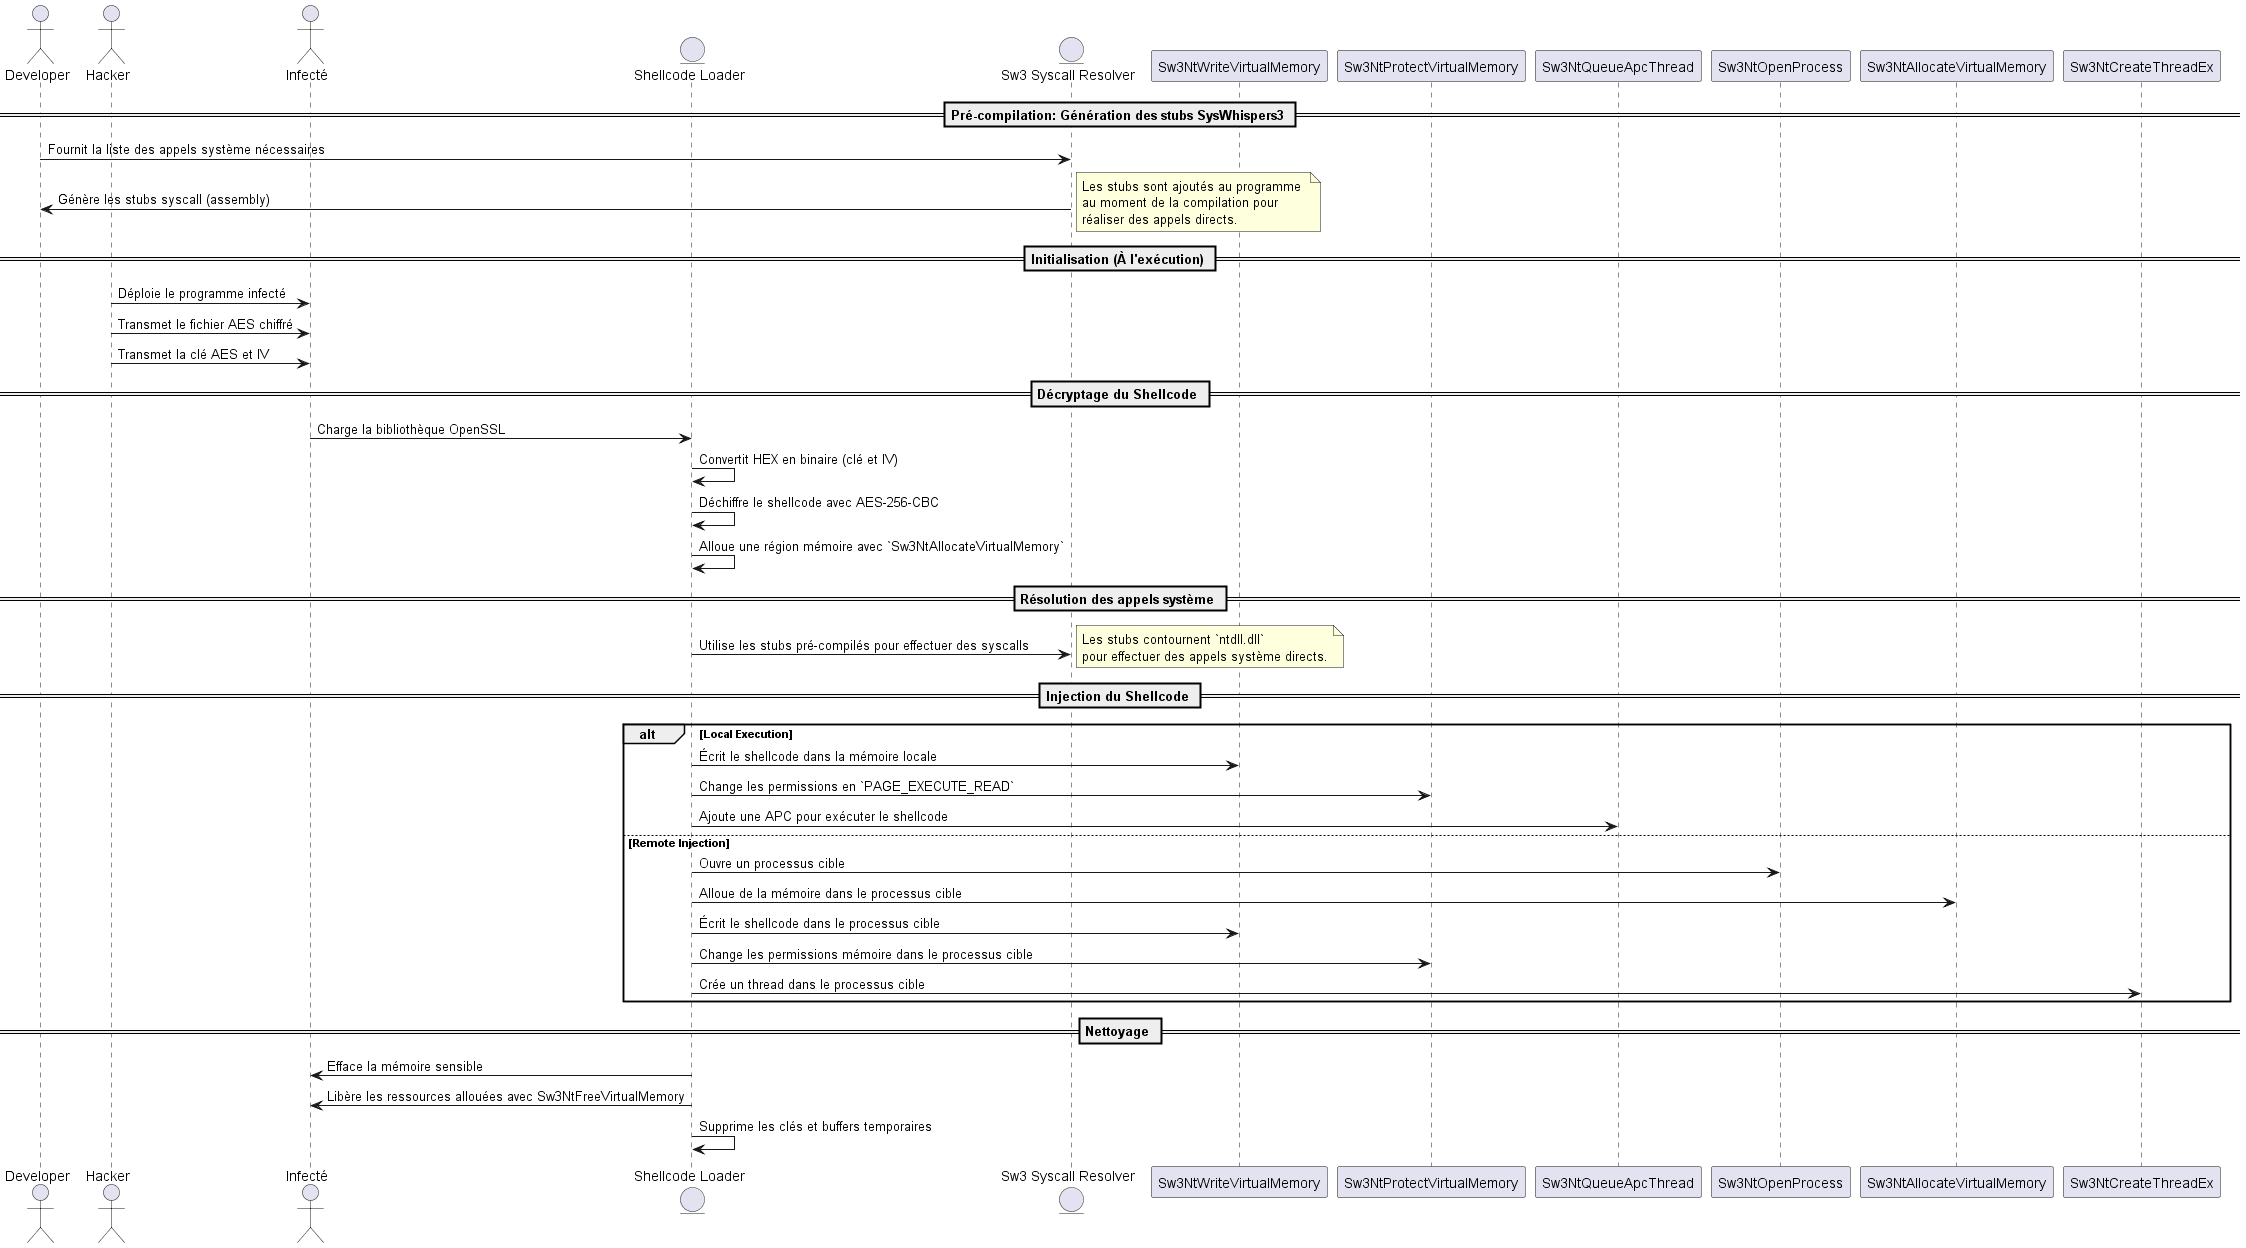

The diagram above was rendered by PlantUML. Its source (embedded in the PNG):
@startuml
actor Developer as Dev
actor Hacker
actor "Infecté" as Infected
entity "Shellcode Loader" as Loader
entity "Sw3 Syscall Resolver" as SysWhispers3

== Pré-compilation: Génération des stubs SysWhispers3 ==
Dev -> SysWhispers3: Fournit la liste des appels système nécessaires
SysWhispers3 -> Dev: Génère les stubs syscall (assembly)
note right: Les stubs sont ajoutés au programme \nau moment de la compilation pour \nréaliser des appels directs.

== Initialisation (À l'exécution) ==
Hacker -> Infected: Déploie le programme infecté
Hacker -> Infected: Transmet le fichier AES chiffré
Hacker -> Infected: Transmet la clé AES et IV

== Décryptage du Shellcode ==
Infected -> Loader: Charge la bibliothèque OpenSSL
Loader -> Loader: Convertit HEX en binaire (clé et IV)
Loader -> Loader: Déchiffre le shellcode avec AES-256-CBC
Loader -> Loader: Alloue une région mémoire avec `Sw3NtAllocateVirtualMemory`

== Résolution des appels système ==
Loader -> SysWhispers3: Utilise les stubs pré-compilés pour effectuer des syscalls
note right: Les stubs contournent `ntdll.dll` \npour effectuer des appels système directs.

== Injection du Shellcode ==
alt Local Execution
    Loader -> Sw3NtWriteVirtualMemory: Écrit le shellcode dans la mémoire locale
    Loader -> Sw3NtProtectVirtualMemory: Change les permissions en `PAGE_EXECUTE_READ`
    Loader -> Sw3NtQueueApcThread: Ajoute une APC pour exécuter le shellcode
else Remote Injection
    Loader -> Sw3NtOpenProcess: Ouvre un processus cible
    Loader -> Sw3NtAllocateVirtualMemory: Alloue de la mémoire dans le processus cible
    Loader -> Sw3NtWriteVirtualMemory: Écrit le shellcode dans le processus cible
    Loader -> Sw3NtProtectVirtualMemory: Change les permissions mémoire dans le processus cible
    Loader -> Sw3NtCreateThreadEx: Crée un thread dans le processus cible
end

== Nettoyage ==
Loader -> Infected: Efface la mémoire sensible
Loader -> Infected: Libère les ressources allouées avec Sw3NtFreeVirtualMemory
Loader -> Loader: Supprime les clés et buffers temporaires

@enduml